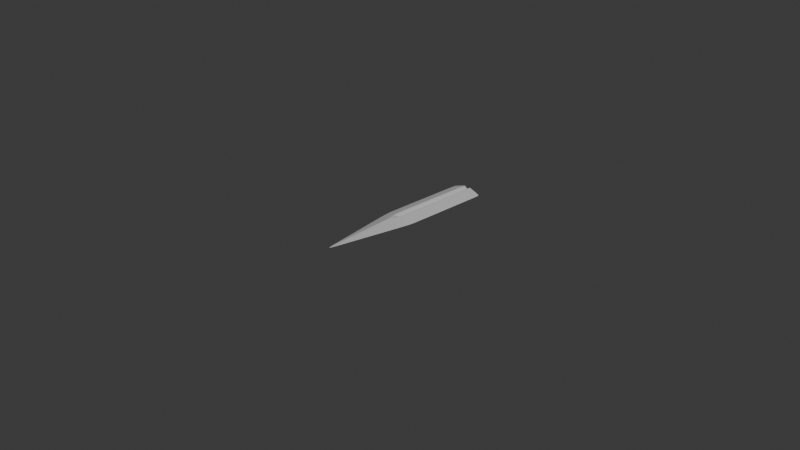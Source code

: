 # Source: sword2.blend  (saved by Blender 4.0.36; exported with 4.5.12 LTS)
import bpy
from mathutils import Matrix  # noqa: F401  (used for matrix-valued properties, if any)

bpy.ops.wm.read_factory_settings(use_empty=True)
scene = bpy.context.scene
scene.name = 'Scene'

# ---- collections
col_collection = bpy.data.collections.new('Collection'); scene.collection.children.link(col_collection)

# ---- materials (node trees are filled in below, after node groups)
mat_material = bpy.data.materials.new('Material')
mat_material.alpha_threshold = 0.0
mat_material.use_transparent_shadow = False
mat_material.roughness = 0.5
mat_material.line_color = (0.0, 0.0, 0.0, 1.0)

# ---- material node trees
mat_material.use_nodes = True; mat_material.node_tree.nodes.clear()
_N = mat_material.node_tree.nodes; _L = mat_material.node_tree.links
n0 = _N.new('ShaderNodeOutputMaterial'); n0.name = 'Material Output'; n0.location = (300, 300)
n1 = _N.new('ShaderNodeBsdfPrincipled'); n1.name = 'Principled BSDF'; n1.location = (10, 300)
n1.inputs[3].default_value = 1.45
_L.new(n1.outputs[0], n0.inputs[0])
n0.is_active_output = True

# ---- world
world_world = bpy.data.worlds.new('World'); scene.world = world_world
world_world.use_nodes = True; world_world.node_tree.nodes.clear()
_N = world_world.node_tree.nodes; _L = world_world.node_tree.links
n0 = _N.new('ShaderNodeOutputWorld'); n0.name = 'World Output'; n0.location = (300, 300)
n1 = _N.new('ShaderNodeBackground'); n1.name = 'Background'; n1.location = (10, 300)
n1.inputs[0].default_value = (0.05088, 0.05088, 0.05088, 1.0)
_L.new(n1.outputs[0], n0.inputs[0])
n0.is_active_output = True
world_world.color = (0.05088, 0.05088, 0.05088)
world_world.use_sun_shadow = False
world_world.sun_shadow_jitter_overblur = 0.0

# ---- cameras
cam_camera = bpy.data.cameras.new('Camera')
cam_camera.clip_end = 100.0
cam_camera.ortho_scale = 7.314

# ---- lights
light_light = bpy.data.lights.new('Light', 'POINT')
light_light.transmission_factor = 0.0
light_light.use_soft_falloff = False
light_light.energy = 1000.0
light_light.shadow_soft_size = 0.1
light_light.shadow_maximum_resolution = 0.006
light_light.use_absolute_resolution = True

# ---- meshes
me_cube = bpy.data.meshes.new('Cube')
me_cube.from_pydata([(1.0, 1.0, 0.0), (0.0, -1.0, 0.0), (-1.0, 1.0, 0.0), (-1.0, 0.0, 0.0), (1.0, 0.0, 0.0), (0.2042, 1.0, -0.7958), (-0.2042, 1.0, -0.7958), (-0.2042, 1.0, 0.7958), (0.2042, 1.0, 0.7958), (-0.2061, 1.0, 0.0), (0.2061, 1.0, 0.0), (-0.2032, 0.0, -0.7968), (0.2032, 0.0, -0.7968), (0.0, -0.1794, -0.8206), (0.2032, 0.0, 0.7968), (-0.2032, 0.0, 0.7968), (0.0, -0.1794, 0.8206), (0.0, 0.0, -0.3201), (0.0, 0.0, 0.3201), (0.0, 1.0, 0.0), (0.0, 1.0, -0.3197), (0.0, 1.0, 0.3197)], [], [(4, 14, 16, 1), (16, 15, 3, 1), (7, 2, 3, 15), (2, 6, 11, 3), (5, 0, 4, 12), (3, 11, 13, 1), (13, 12, 4, 1), (0, 8, 14, 4), (5, 10, 0), (10, 8, 0), (2, 7, 9), (11, 17, 12, 13), (14, 18, 15, 16), (19, 20, 6, 9), (21, 19, 9, 7), (20, 17, 11, 6), (21, 18, 14, 8), (2, 9, 6), (7, 15, 18, 21), (5, 12, 17, 20), (8, 10, 19, 21), (10, 5, 20, 19)])
_uv = me_cube.uv_layers.new(name='UVMap')
_uv.uv.foreach_set('vector', [0.625, 0.625, 0.7246, 0.625, 0.7276, 0.6474, 0.625, 0.75, 0.75, 0.6474, 0.7754, 0.625, 0.875, 0.625, 0.75, 0.75, 0.7755, 0.5, 0.875, 0.5, 0.875, 0.625, 0.7754, 0.625, 0.125, 0.5, 0.2245, 0.5, 0.2246, 0.625, 0.125, 0.625, 0.2755, 0.5, 0.375, 0.5, 0.375, 0.625, 0.2754, 0.625, 0.125, 0.625, 0.2246, 0.625, 0.2276, 0.6474, 0.125, 0.75, 0.25, 0.6474, 0.2754, 0.625, 0.375, 0.625, 0.25, 0.75, 0.625, 0.5, 0.7245, 0.5, 0.7246, 0.625, 0.625, 0.625, 0.375, 0.4005, 0.4742, 0.4008, 0.375, 0.5, 0.5, 0.4008, 0.5995, 0.4005, 0.5, 0.5, 0.625, 0.25, 0.625, 0.3495, 0.5258, 0.3492, 0.2246, 0.625, 0.2309, 0.6314, 0.2373, 0.6377, 0.2276, 0.6474, 0.75, 0.6377, 0.7627, 0.6314, 0.7754, 0.625, 0.75, 0.6474, 0.4871, 0.375, 0.3878, 0.375, 0.4005, 0.3495, 0.5, 0.3492, 0.6122, 0.375, 0.5129, 0.375, 0.5258, 0.3492, 0.625, 0.3495, 0.25, 0.5, 0.25, 0.625, 0.2246, 0.625, 0.2245, 0.5, 0.75, 0.5, 0.75, 0.625, 0.7246, 0.625, 0.7245, 0.5, 0.5, 0.25, 0.5, 0.3492, 0.4005, 0.3495, 0.7755, 0.5, 0.7754, 0.625, 0.75, 0.625, 0.75, 0.5, 0.2755, 0.5, 0.2754, 0.625, 0.25, 0.625, 0.25, 0.5, 0.5995, 0.4005, 0.5, 0.4008, 0.5129, 0.375, 0.6122, 0.375, 0.4742, 0.4008, 0.375, 0.4005, 0.3878, 0.375, 0.4871, 0.375])
me_cube.materials.append(mat_material)
me_cube.use_mirror_vertex_groups = False
me_cube.update()

# ---- objects
ob_cube = bpy.data.objects.new('Cube', me_cube)
ob_light = bpy.data.objects.new('Light', light_light)
ob_camera = bpy.data.objects.new('Camera', cam_camera)

# ---- transforms, parenting, visibility, modifiers, constraints
ob_cube.location = (0.0, 0.0, 0.0)
ob_cube.scale = (0.18, 1.0, 0.06)
ob_cube.lock_rotations_4d = False
ob_cube.empty_display_type = 'ARROWS'
ob_cube.lineart.crease_threshold = 0.0
_m = ob_cube.modifiers.new('Subdivision', 'SUBSURF')
_m.subdivision_type = 'SIMPLE'
_m.levels = 3
_m.render_levels = 3
_m = ob_cube.modifiers.new('Subdivision.001', 'SUBSURF')
_m.render_levels = 1
ob_light.location = (4.076, 1.005, 5.904)
ob_light.rotation_euler = (0.6503, 0.05522, 1.866)
ob_light.lock_rotations_4d = False
ob_light.empty_display_type = 'ARROWS'
ob_light.color = (0.0, 0.0, 0.0, 0.0)
ob_light.lineart.crease_threshold = 0.0
ob_camera.location = (7.359, -6.926, 4.958)
ob_camera.rotation_euler = (1.109, 0.0, 0.8149)
ob_camera.lock_rotations_4d = False
ob_camera.empty_display_type = 'ARROWS'
ob_camera.color = (0.0, 0.0, 0.0, 0.0)
ob_camera.display_type = 'WIRE'
ob_camera.lineart.crease_threshold = 0.0

# ---- collection membership
col_collection.objects.link(ob_cube)
col_collection.objects.link(ob_light)
col_collection.objects.link(ob_camera)

# ---- scene / render settings (as saved in the file)
scene.camera = ob_camera
scene.frame_start = 1; scene.frame_end = 250; scene.frame_set(80)
scene.render.engine = 'BLENDER_EEVEE_NEXT'
scene.cycles.sampling_pattern = 'TABULATED_SOBOL'
bpy.context.view_layer.update()
